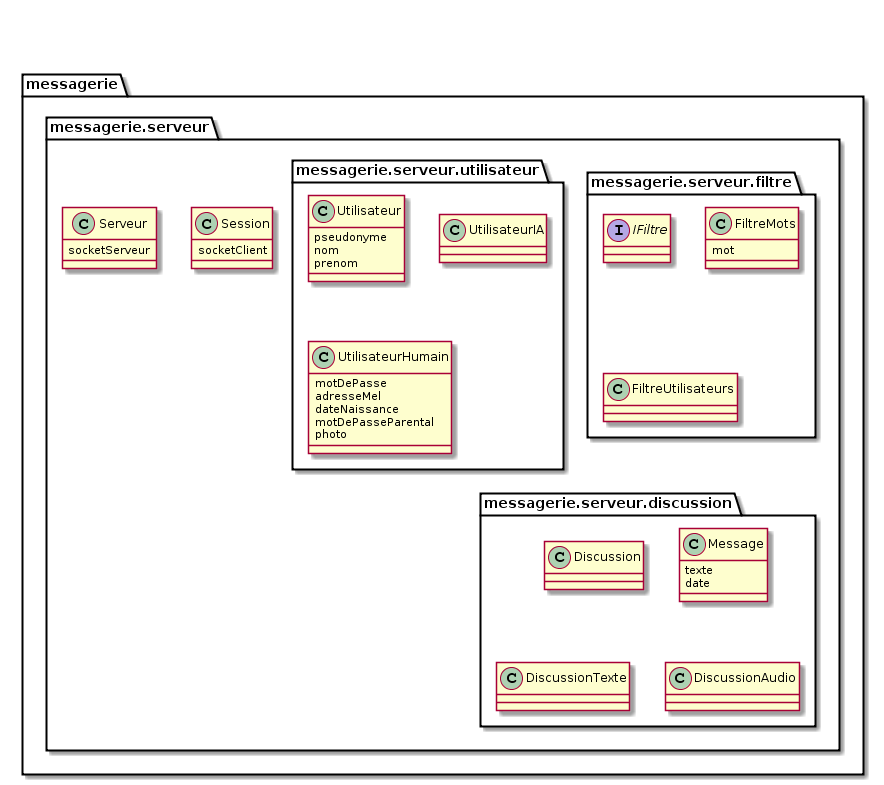

The diagram above was rendered by PlantUML. Its source (embedded in the PNG):
@startuml
package messagerie {
package messagerie.serveur{
  package messagerie.serveur.filtre {
    interface IFiltre
    class FiltreMots {
      mot
    }

   class FiltreUtilisateurs {
   }

  }
  package messagerie.serveur.utilisateur {
     class Utilisateur {
       pseudonyme
       nom
       prenom
     }

     class UtilisateurIA {
     }

     class UtilisateurHumain {
       motDePasse
       adresseMel
       dateNaissance
       motDePasseParental
       photo
     }

  }

    class Session {
       socketClient
    }
    class Serveur {
       socketServeur
    }



  package messagerie.serveur.discussion {
    class Discussion {
    }

    class Message {
       texte
       date
    }

    class DiscussionTexte {
    }

    class DiscussionAudio {
    }
  
  }
}
}
@enduml